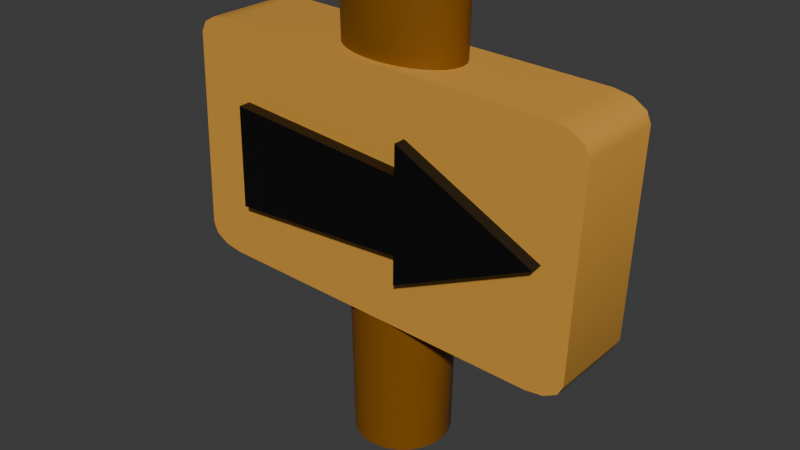 # Source: Sign.blend  (saved by Blender 5.1.29; exported with 4.5.12 LTS)
import bpy
from mathutils import Matrix  # noqa: F401  (used for matrix-valued properties, if any)

bpy.ops.wm.read_factory_settings(use_empty=True)
scene = bpy.context.scene
scene.name = 'Scene'

# ---- collections
col_collection = bpy.data.collections.new('Collection'); scene.collection.children.link(col_collection)

# ---- materials (node trees are filled in below, after node groups)
mat_material_001 = bpy.data.materials.new('Material.001')
mat_material_004 = bpy.data.materials.new('Material.004')
mat_material_003 = bpy.data.materials.new('Material.003')

# ---- node groups
ng_smooth_by_angle = bpy.data.node_groups.new('Smooth by Angle', 'GeometryNodeTree')
_s = ng_smooth_by_angle.interface.new_socket(name='Mesh', in_out='OUTPUT', socket_type='NodeSocketGeometry')
_s = ng_smooth_by_angle.interface.new_socket(name='Mesh', in_out='INPUT', socket_type='NodeSocketGeometry')
_s = ng_smooth_by_angle.interface.new_socket(name='Angle', in_out='INPUT', socket_type='NodeSocketFloat')
_s.subtype = 'ANGLE'
_s.default_value = 0.5236
_s.min_value = 0.0
_s.max_value = 3.142
_s.description = 'Maximum face angle for smooth edges'
_s = ng_smooth_by_angle.interface.new_socket(name='Ignore Sharpness', in_out='INPUT', socket_type='NodeSocketBool')
_s.force_non_field = True
ng_smooth_by_angle.is_modifier = True
_N = ng_smooth_by_angle.nodes; _L = ng_smooth_by_angle.links
n0 = _N.new('GeometryNodeSetShadeSmooth'); n0.name = 'Set Shade Smooth'; n0.location = (120, -80)
n0.domain = 'EDGE'
n1 = _N.new('GeometryNodeSetShadeSmooth'); n1.name = 'Set Shade Smooth.001'; n1.location = (300, -80)
n2 = _N.new('NodeGroupOutput'); n2.name = 'Group Output'; n2.location = (480, -80)
n3 = _N.new('GeometryNodeInputMeshEdgeAngle'); n3.name = 'Edge Angle'; n3.location = (-440, -240)
n4 = _N.new('NodeGroupInput'); n4.name = 'Group Input'; n4.location = (-80, -80)
n5 = _N.new('GeometryNodeInputEdgeSmooth'); n5.name = 'Is Edge Smooth'; n5.location = (-260, -120)
n6 = _N.new('GeometryNodeInputShadeSmooth'); n6.name = 'Is Shade Smooth'; n6.location = (-440, -397)
n7 = _N.new('FunctionNodeCompare'); n7.name = 'Compare'; n7.location = (-260, -260)
n7.operation = 'LESS_EQUAL'
n7.inputs[6].default_value = (0.0, 0.0, 0.0, 0.0)
n7.inputs[7].default_value = (0.0, 0.0, 0.0, 0.0)
n8 = _N.new('FunctionNodeBooleanMath'); n8.name = 'Boolean Math.001'; n8.location = (-80, -260)
n9 = _N.new('NodeGroupInput'); n9.name = 'Group Input.001'; n9.location = (-440, -329)
n10 = _N.new('NodeGroupInput'); n10.name = 'Group Input.002'; n10.location = (-259, -189)
n11 = _N.new('FunctionNodeBooleanMath'); n11.name = 'Boolean Math'; n11.location = (-80, -149)
n11.operation = 'OR'
n12 = _N.new('FunctionNodeBooleanMath'); n12.name = 'Boolean Math.002'; n12.location = (-260, -380)
n12.operation = 'OR'
n13 = _N.new('NodeGroupInput'); n13.name = 'Group Input.003'; n13.location = (-440, -460)
_L.new(n3.outputs[0], n7.inputs[0])
_L.new(n1.outputs[0], n2.inputs[0])
_L.new(n9.outputs[1], n7.inputs[1])
_L.new(n7.outputs[0], n8.inputs[0])
_L.new(n4.outputs[0], n0.inputs[0])
_L.new(n0.outputs[0], n1.inputs[0])
_L.new(n8.outputs[0], n0.inputs[2])
_L.new(n10.outputs[2], n11.inputs[1])
_L.new(n5.outputs[0], n11.inputs[0])
_L.new(n11.outputs[0], n0.inputs[1])
_L.new(n13.outputs[2], n12.inputs[1])
_L.new(n6.outputs[0], n12.inputs[0])
_L.new(n12.outputs[0], n8.inputs[1])
n2.is_active_output = True

# ---- material node trees
mat_material_001.use_nodes = True; mat_material_001.node_tree.nodes.clear()
_N = mat_material_001.node_tree.nodes; _L = mat_material_001.node_tree.links
n0 = _N.new('ShaderNodeBsdfPrincipled'); n0.name = 'Principled BSDF'; n0.location = (-200, 100)
n0.inputs[0].default_value = (0.2257, 0.08069, 0.0002006, 1.0)
n1 = _N.new('ShaderNodeOutputMaterial'); n1.name = 'Material Output'; n1.location = (200, 100)
_L.new(n0.outputs[0], n1.inputs[0])
n1.is_active_output = True
mat_material_004.use_nodes = True; mat_material_004.node_tree.nodes.clear()
_N = mat_material_004.node_tree.nodes; _L = mat_material_004.node_tree.links
n0 = _N.new('ShaderNodeBsdfPrincipled'); n0.name = 'Principled BSDF'; n0.location = (-200, 100)
n0.inputs[0].default_value = (0.6842, 0.3352, 0.05032, 1.0)
n1 = _N.new('ShaderNodeOutputMaterial'); n1.name = 'Material Output'; n1.location = (200, 100)
_L.new(n0.outputs[0], n1.inputs[0])
n1.is_active_output = True
mat_material_003.use_nodes = True; mat_material_003.node_tree.nodes.clear()
_N = mat_material_003.node_tree.nodes; _L = mat_material_003.node_tree.links
n0 = _N.new('ShaderNodeBsdfPrincipled'); n0.name = 'Principled BSDF'; n0.location = (-200, 100)
n0.inputs[0].default_value = (0.0, 0.0, 0.0, 1.0)
n1 = _N.new('ShaderNodeOutputMaterial'); n1.name = 'Material Output'; n1.location = (200, 100)
_L.new(n0.outputs[0], n1.inputs[0])
n1.is_active_output = True

# ---- world
world_world = bpy.data.worlds.new('World'); scene.world = world_world
world_world.use_nodes = True; world_world.node_tree.nodes.clear()
_N = world_world.node_tree.nodes; _L = world_world.node_tree.links
n0 = _N.new('ShaderNodeOutputWorld'); n0.name = 'World Output'; n0.location = (200, 100)
n1 = _N.new('ShaderNodeBackground'); n1.name = 'Background'; n1.location = (-200, 100)
n1.inputs[0].default_value = (0.05088, 0.05088, 0.05088, 1.0)
_L.new(n1.outputs[0], n0.inputs[0])
n0.is_active_output = True
world_world.color = (0.05088, 0.05088, 0.05088)
world_world.sun_shadow_jitter_overblur = 0.0

# ---- meshes
me_cylinder = bpy.data.meshes.new('Cylinder')
me_cylinder.from_pydata([(0.0, 1.0, -1.0), (-5.102e-10, 0.7924, 5.017), (0.1951, 0.9808, -1.0), (0.2642, 0.7771, 5.017), (0.3827, 0.9239, -1.0), (0.5183, 0.732, 5.017), (0.5556, 0.8315, -1.0), (0.7524, 0.6588, 5.017), (0.7071, 0.7071, -1.0), (0.9576, 0.5603, 5.017), (0.8315, 0.5556, -1.0), (1.126, 0.4402, 5.017), (0.9239, 0.3827, -1.0), (1.251, 0.3032, 5.017), (0.9808, 0.1951, -1.0), (1.328, 0.1546, 5.017), (1.0, 0.0, -1.0), (1.354, -1.194e-09, 5.017), (0.9808, -0.1951, -1.0), (1.328, -0.1546, 5.017), (0.9239, -0.3827, -1.0), (1.251, -0.3032, 5.017), (0.8315, -0.5556, -1.0), (1.126, -0.4402, 5.017), (0.7071, -0.7071, -1.0), (0.9576, -0.5603, 5.017), (0.5556, -0.8315, -1.0), (0.7524, -0.6588, 5.017), (0.3827, -0.9239, -1.0), (0.5183, -0.732, 5.017), (0.1951, -0.9808, -1.0), (0.2642, -0.7771, 5.017), (0.0, -1.0, -1.0), (-5.102e-10, -0.7924, 5.017), (-0.1951, -0.9808, -1.0), (-0.2642, -0.7771, 5.017), (-0.3827, -0.9239, -1.0), (-0.5183, -0.732, 5.017), (-0.5556, -0.8315, -1.0), (-0.7524, -0.6588, 5.017), (-0.7071, -0.7071, -1.0), (-0.9576, -0.5603, 5.017), (-0.8315, -0.5556, -1.0), (-1.126, -0.4402, 5.017), (-0.9239, -0.3827, -1.0), (-1.251, -0.3032, 5.017), (-0.9808, -0.1951, -1.0), (-1.328, -0.1546, 5.017), (-1.0, 0.0, -1.0), (-1.354, -1.194e-09, 5.017), (-0.9808, 0.1951, -1.0), (-1.328, 0.1546, 5.017), (-0.9239, 0.3827, -1.0), (-1.251, 0.3032, 5.017), (-0.8315, 0.5556, -1.0), (-1.126, 0.4402, 5.017), (-0.7071, 0.7071, -1.0), (-0.9576, 0.5603, 5.017), (-0.5556, 0.8315, -1.0), (-0.7524, 0.6588, 5.017), (-0.3827, 0.9239, -1.0), (-0.5183, 0.732, 5.017), (-0.1951, 0.9808, -1.0), (-0.2642, 0.7771, 5.017)], [], [(0, 1, 3, 2), (2, 3, 5, 4), (4, 5, 7, 6), (6, 7, 9, 8), (8, 9, 11, 10), (10, 11, 13, 12), (12, 13, 15, 14), (14, 15, 17, 16), (16, 17, 19, 18), (18, 19, 21, 20), (20, 21, 23, 22), (22, 23, 25, 24), (24, 25, 27, 26), (26, 27, 29, 28), (28, 29, 31, 30), (30, 31, 33, 32), (32, 33, 35, 34), (34, 35, 37, 36), (36, 37, 39, 38), (38, 39, 41, 40), (40, 41, 43, 42), (42, 43, 45, 44), (44, 45, 47, 46), (46, 47, 49, 48), (48, 49, 51, 50), (50, 51, 53, 52), (52, 53, 55, 54), (54, 55, 57, 56), (56, 57, 59, 58), (58, 59, 61, 60), (3, 1, 63, 61, 59, 57, 55, 53, 51, 49, 47, 45, 43, 41, 39, 37, 35, 33, 31, 29, 27, 25, 23, 21, 19, 17, 15, 13, 11, 9, 7, 5), (60, 61, 63, 62), (62, 63, 1, 0), (0, 2, 4, 6, 8, 10, 12, 14, 16, 18, 20, 22, 24, 26, 28, 30, 32, 34, 36, 38, 40, 42, 44, 46, 48, 50, 52, 54, 56, 58, 60, 62)])
me_cylinder.polygons.foreach_set('use_smooth', [True] * 34)
_uv = me_cylinder.uv_layers.new(name='UVMap')
_uv.uv.foreach_set('vector', [1.0, 0.5, 1.0, 1.0, 0.9688, 1.0, 0.9688, 0.5, 0.9688, 0.5, 0.9688, 1.0, 0.9375, 1.0, 0.9375, 0.5, 0.9375, 0.5, 0.9375, 1.0, 0.9062, 1.0, 0.9062, 0.5, 0.9062, 0.5, 0.9062, 1.0, 0.875, 1.0, 0.875, 0.5, 0.875, 0.5, 0.875, 1.0, 0.8438, 1.0, 0.8438, 0.5, 0.8438, 0.5, 0.8438, 1.0, 0.8125, 1.0, 0.8125, 0.5, 0.8125, 0.5, 0.8125, 1.0, 0.7812, 1.0, 0.7812, 0.5, 0.7812, 0.5, 0.7812, 1.0, 0.75, 1.0, 0.75, 0.5, 0.75, 0.5, 0.75, 1.0, 0.7188, 1.0, 0.7188, 0.5, 0.7188, 0.5, 0.7188, 1.0, 0.6875, 1.0, 0.6875, 0.5, 0.6875, 0.5, 0.6875, 1.0, 0.6562, 1.0, 0.6562, 0.5, 0.6562, 0.5, 0.6562, 1.0, 0.625, 1.0, 0.625, 0.5, 0.625, 0.5, 0.625, 1.0, 0.5938, 1.0, 0.5938, 0.5, 0.5938, 0.5, 0.5938, 1.0, 0.5625, 1.0, 0.5625, 0.5, 0.5625, 0.5, 0.5625, 1.0, 0.5312, 1.0, 0.5312, 0.5, 0.5312, 0.5, 0.5312, 1.0, 0.5, 1.0, 0.5, 0.5, 0.5, 0.5, 0.5, 1.0, 0.4688, 1.0, 0.4688, 0.5, 0.4688, 0.5, 0.4688, 1.0, 0.4375, 1.0, 0.4375, 0.5, 0.4375, 0.5, 0.4375, 1.0, 0.4062, 1.0, 0.4062, 0.5, 0.4062, 0.5, 0.4062, 1.0, 0.375, 1.0, 0.375, 0.5, 0.375, 0.5, 0.375, 1.0, 0.3438, 1.0, 0.3438, 0.5, 0.3438, 0.5, 0.3438, 1.0, 0.3125, 1.0, 0.3125, 0.5, 0.3125, 0.5, 0.3125, 1.0, 0.2812, 1.0, 0.2812, 0.5, 0.2812, 0.5, 0.2812, 1.0, 0.25, 1.0, 0.25, 0.5, 0.25, 0.5, 0.25, 1.0, 0.2188, 1.0, 0.2188, 0.5, 0.2188, 0.5, 0.2188, 1.0, 0.1875, 1.0, 0.1875, 0.5, 0.1875, 0.5, 0.1875, 1.0, 0.1562, 1.0, 0.1562, 0.5, 0.1562, 0.5, 0.1562, 1.0, 0.125, 1.0, 0.125, 0.5, 0.125, 0.5, 0.125, 1.0, 0.09375, 1.0, 0.09375, 0.5, 0.09375, 0.5, 0.09375, 1.0, 0.0625, 1.0, 0.0625, 0.5, 0.2968, 0.4854, 0.25, 0.49, 0.2032, 0.4854, 0.1582, 0.4717, 0.1167, 0.4496, 0.08029, 0.4197, 0.05045, 0.3833, 0.02827, 0.3418, 0.01461, 0.2968, 0.01, 0.25, 0.01461, 0.2032, 0.02827, 0.1582, 0.05045, 0.1167, 0.08029, 0.08029, 0.1167, 0.05045, 0.1582, 0.02827, 0.2032, 0.01461, 0.25, 0.01, 0.2968, 0.01461, 0.3418, 0.02827, 0.3833, 0.05045, 0.4197, 0.08029, 0.4496, 0.1167, 0.4717, 0.1582, 0.4854, 0.2032, 0.49, 0.25, 0.4854, 0.2968, 0.4717, 0.3418, 0.4496, 0.3833, 0.4197, 0.4197, 0.3833, 0.4496, 0.3418, 0.4717, 0.0625, 0.5, 0.0625, 1.0, 0.03125, 1.0, 0.03125, 0.5, 0.03125, 0.5, 0.03125, 1.0, 0.0, 1.0, 0.0, 0.5, 0.75, 0.49, 0.7968, 0.4854, 0.8418, 0.4717, 0.8833, 0.4496, 0.9197, 0.4197, 0.9496, 0.3833, 0.9717, 0.3418, 0.9854, 0.2968, 0.99, 0.25, 0.9854, 0.2032, 0.9717, 0.1582, 0.9496, 0.1167, 0.9197, 0.08029, 0.8833, 0.05045, 0.8418, 0.02827, 0.7968, 0.01461, 0.75, 0.01, 0.7032, 0.01461, 0.6582, 0.02827, 0.6167, 0.05045, 0.5803, 0.08029, 0.5504, 0.1167, 0.5283, 0.1582, 0.5146, 0.2032, 0.51, 0.25, 0.5146, 0.2968, 0.5283, 0.3418, 0.5504, 0.3833, 0.5803, 0.4197, 0.6167, 0.4496, 0.6582, 0.4717, 0.7032, 0.4854])
me_cylinder.materials.append(mat_material_001)
me_cylinder.update()
me_cube_001 = bpy.data.meshes.new('Cube.001')
me_cube_001.from_pydata([(-1.0, -1.0, -0.8269), (-0.8269, -1.0, -1.0), (-0.9768, -1.0, -0.9134), (-0.9134, -1.0, -0.9768), (-0.8269, -1.0, 1.0), (-1.0, -1.0, 0.8269), (-0.9134, -1.0, 0.9768), (-0.9768, -1.0, 0.9134), (-0.8269, 1.0, -1.0), (-1.0, 1.0, -0.8269), (-0.9134, 1.0, -0.9768), (-0.9768, 1.0, -0.9134), (-1.0, 1.0, 0.8269), (-0.8269, 1.0, 1.0), (-0.9768, 1.0, 0.9134), (-0.9134, 1.0, 0.9768), (0.8269, -1.0, -1.0), (1.0, -1.0, -0.8269), (0.9134, -1.0, -0.9768), (0.9768, -1.0, -0.9134), (1.0, -1.0, 0.8269), (0.8269, -1.0, 1.0), (0.9768, -1.0, 0.9134), (0.9134, -1.0, 0.9768), (1.0, 1.0, -0.8269), (0.8269, 1.0, -1.0), (0.9768, 1.0, -0.9134), (0.9134, 1.0, -0.9768), (0.8269, 1.0, 1.0), (1.0, 1.0, 0.8269), (0.9134, 1.0, 0.9768), (0.9768, 1.0, 0.9134)], [], [(8, 1, 3, 10), (10, 3, 2, 11), (11, 2, 0, 9), (4, 13, 15, 6), (6, 15, 14, 7), (7, 14, 12, 5), (16, 25, 27, 18), (18, 27, 26, 19), (19, 26, 24, 17), (28, 21, 23, 30), (30, 23, 22, 31), (31, 22, 20, 29), (8, 25, 16, 1), (0, 5, 12, 9), (16, 18, 19, 17, 20, 22, 23, 21, 4, 6, 7, 5, 0, 2, 3, 1), (28, 13, 4, 21), (8, 10, 11, 9, 12, 14, 15, 13, 28, 30, 31, 29, 24, 26, 27, 25), (24, 29, 20, 17)])
me_cube_001.polygons.foreach_set('use_smooth', [True] * 18)
_uv = me_cube_001.uv_layers.new(name='UVMap')
_uv.uv.foreach_set('vector', [0.1466, 0.5, 0.1466, 0.75, 0.1358, 0.75, 0.1358, 0.5, 0.1358, 0.5, 0.1358, 0.75, 0.125, 0.75, 0.125, 0.5, 0.3804, 0.2514, 0.375, 0.0, 0.3966, 0.0, 0.3966, 0.25, 0.8534, 0.75, 0.8534, 0.5, 0.875, 0.5, 0.875, 0.75, 0.625, 0.0, 0.6236, 0.2554, 0.6142, 0.251, 0.6142, 0.0, 0.6142, 0.0, 0.6142, 0.251, 0.6034, 0.25, 0.6034, 0.0, 0.3606, 0.7572, 0.3606, 0.4928, 0.3688, 0.4964, 0.3688, 0.7536, 0.3688, 0.7536, 0.3688, 0.4964, 0.3858, 0.499, 0.3858, 0.751, 0.3858, 0.751, 0.3858, 0.499, 0.3966, 0.5, 0.3966, 0.75, 0.6394, 0.4928, 0.6394, 0.7572, 0.6312, 0.7536, 0.6312, 0.4964, 0.6312, 0.4964, 0.6312, 0.7536, 0.6142, 0.751, 0.6142, 0.499, 0.6142, 0.499, 0.6142, 0.751, 0.6034, 0.75, 0.6034, 0.5, 0.1466, 0.5, 0.3606, 0.4928, 0.3606, 0.7572, 0.1466, 0.75, 0.3966, 0.0, 0.6034, 0.0, 0.6034, 0.25, 0.3966, 0.25, 0.3606, 0.7572, 0.3688, 0.7536, 0.3858, 0.751, 0.3966, 0.75, 0.6034, 0.75, 0.6142, 0.751, 0.6312, 0.7536, 0.6394, 0.7572, 0.625, 0.9784, 0.6221, 0.9892, 0.6142, 0.9971, 0.6034, 1.0, 0.3966, 1.0, 0.3858, 0.9971, 0.3779, 0.9892, 0.375, 0.9784, 0.6394, 0.4928, 0.8534, 0.5, 0.8534, 0.75, 0.6394, 0.7572, 0.375, 0.2716, 0.3779, 0.2608, 0.3804, 0.2514, 0.3966, 0.25, 0.6034, 0.25, 0.6142, 0.251, 0.6236, 0.2554, 0.625, 0.2716, 0.6394, 0.4928, 0.6312, 0.4964, 0.6142, 0.499, 0.6034, 0.5, 0.3966, 0.5, 0.3858, 0.499, 0.3688, 0.4964, 0.3606, 0.4928, 0.3966, 0.5, 0.6034, 0.5, 0.6034, 0.75, 0.3966, 0.75])
me_cube_001.materials.append(mat_material_004)
me_cube_001.update()
me_plane = bpy.data.meshes.new('Plane')
me_plane.from_pydata([(-1.0, -1.0, 0.0), (2.6, -0.7393, 0.0), (-1.0, 1.0, 0.0), (2.6, 0.7393, 0.0), (2.6, -1.31, 0.0), (2.6, 1.31, 0.0), (5.322, 0.0, 0.0), (-1.0, 1.0, -1.008), (-1.0, -1.0, -1.008), (2.6, -0.7393, -1.008), (2.6, 0.7393, -1.008), (2.6, -1.31, -1.008), (2.6, 1.31, -1.008), (5.322, 0.0, -1.008)], [], [(0, 1, 3, 2), (3, 1, 4, 5), (5, 4, 6), (8, 7, 10, 9), (10, 12, 11, 9), (12, 13, 11), (6, 13, 12, 5), (1, 9, 11, 4), (2, 7, 8, 0), (4, 11, 13, 6), (5, 12, 10, 3), (3, 10, 7, 2), (0, 8, 9, 1)])
_uv = me_plane.uv_layers.new(name='UVMap')
_uv.uv.foreach_set('vector', [0.0, 0.0, 1.0, 0.0, 1.0, 1.0, 0.0, 1.0, 1.0, 1.0, 1.0, 0.0, 1.0, 0.0, 1.0, 1.0, 1.0, 1.0, 1.0, 0.0, 1.0, 1.0, 0.0, 0.0, 0.0, 1.0, 1.0, 1.0, 1.0, 0.0, 1.0, 1.0, 1.0, 1.0, 1.0, 0.0, 1.0, 0.0, 1.0, 1.0, 1.0, 1.0, 1.0, 0.0, 1.0, 1.0, 1.0, 1.0, 1.0, 1.0, 1.0, 1.0, 1.0, 0.0, 1.0, 0.0, 1.0, 0.0, 1.0, 0.0, 0.0, 1.0, 0.0, 1.0, 0.0, 0.0, 0.0, 0.0, 1.0, 0.0, 1.0, 0.0, 1.0, 1.0, 1.0, 1.0, 1.0, 1.0, 1.0, 1.0, 1.0, 1.0, 1.0, 1.0, 1.0, 1.0, 1.0, 1.0, 0.0, 1.0, 0.0, 1.0, 0.0, 0.0, 0.0, 0.0, 1.0, 0.0, 1.0, 0.0])
me_plane.materials.append(mat_material_003)
me_plane.update()

# ---- objects
ob_cylinder = bpy.data.objects.new('Cylinder', me_cylinder)
ob_cube = bpy.data.objects.new('Cube', me_cube_001)
ob_plane = bpy.data.objects.new('Plane', me_plane)

# ---- transforms, parenting, visibility, modifiers, constraints
ob_cylinder.location = (0.0, 0.0, 1.0)
ob_cylinder.scale = (0.6467, 0.6467, 1.0)
_m = ob_cylinder.modifiers.new('Smooth by Angle', 'NODES')
_m.node_group = ng_smooth_by_angle
_m.use_pin_to_last = True
_m.show_group_selector = False
ob_cube.location = (0.0, 0.0, 3.603)
ob_cube.rotation_euler = (7.312e-11, 0.03298, 4.433e-09)
ob_cube.scale = (2.83, 0.6134, 1.65)
_m = ob_cube.modifiers.new('Smooth by Angle', 'NODES')
_m.node_group = ng_smooth_by_angle
_m.use_pin_to_last = True
_m.show_group_selector = False
ob_plane.location = (-1.312, -0.782, 3.587)
ob_plane.rotation_euler = (1.571, 0.01615, 2.17e-09)
ob_plane.scale = (0.6969, 0.6969, 0.6969)

# ---- collection membership
col_collection.objects.link(ob_cylinder)
col_collection.objects.link(ob_cube)
col_collection.objects.link(ob_plane)

# ---- scene / render settings (as saved in the file)
scene.frame_start = 1; scene.frame_end = 250; scene.frame_set(1)
scene.render.engine = 'BLENDER_EEVEE_NEXT'
scene.render.bake_bias = 0.0
scene.render.bake_samples = 0
scene.cycles.sampling_pattern = 'TABULATED_SOBOL'
scene.eevee.use_volume_custom_range = False
bpy.context.view_layer.update()

# ---- added for rendering (the .blend has no active camera and no usable light): camera, sun
cam_auto = bpy.data.cameras.new('AutoCamera')
cam_auto.lens = 50.0
cam_auto.sensor_width = 36.0
cam_auto.clip_end = 1000.0
ob_auto_camera = bpy.data.objects.new('AutoCamera', cam_auto)
scene.collection.objects.link(ob_auto_camera)
ob_auto_camera.location = (7.82293, -9.45518, 9.26708)
ob_auto_camera.rotation_euler = (1.09748, -7.21219e-08, 0.694738)
scene.camera = ob_auto_camera
light_auto_sun = bpy.data.lights.new('AutoSun', 'SUN')
light_auto_sun.energy = 3.0
light_auto_sun.angle = 0.0523599
ob_auto_sun = bpy.data.objects.new('AutoSun', light_auto_sun)
scene.collection.objects.link(ob_auto_sun)
ob_auto_sun.rotation_euler = (0.872665, 0.174533, 0.523599)
bpy.context.view_layer.update()
